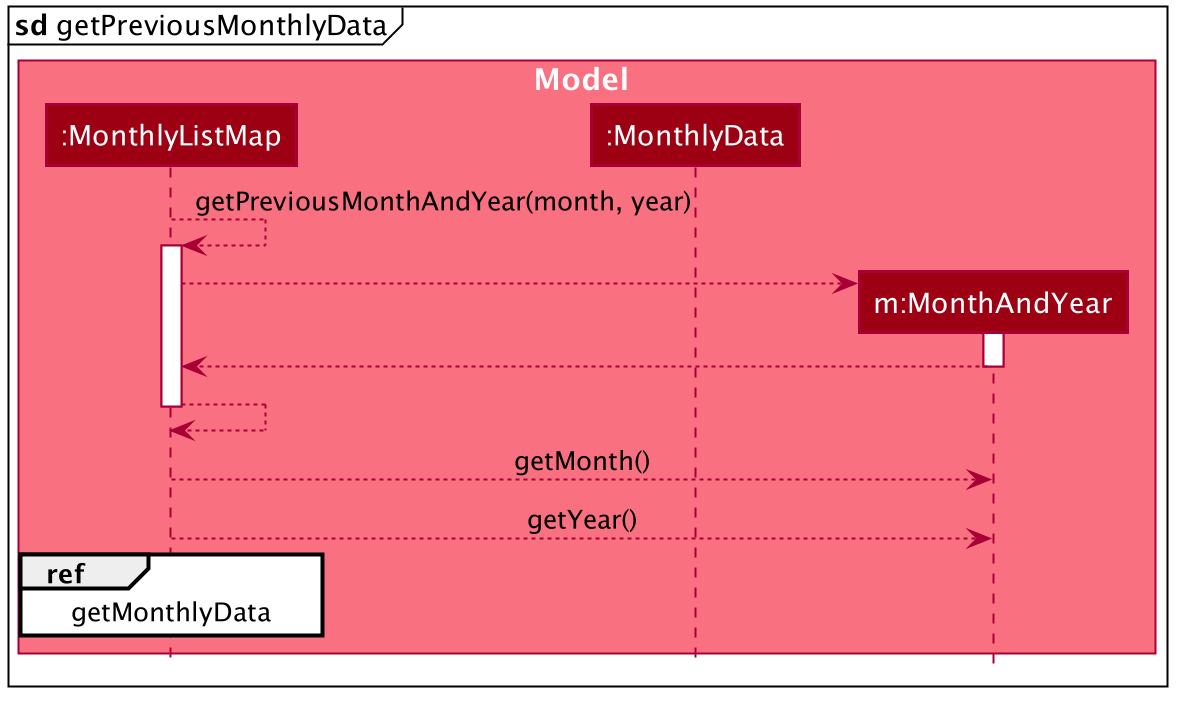

The diagram above was rendered by PlantUML. Its source (embedded in the PNG):
@startuml








skinparam BackgroundColor #FFFFFFF

skinparam Shadowing false

skinparam Class {
    FontColor #FFFFFF
    BorderThickness 1
    BorderColor #FFFFFF
    StereotypeFontColor #FFFFFF
    FontName Arial
}

skinparam Actor {
    BorderColor #000000
    Color #000000
    FontName Arial
}

skinparam Sequence {
    MessageAlign center
    BoxFontSize 15
    BoxPadding 0
    BoxFontColor #FFFFFF
    FontName Arial
}

skinparam Participant {
    FontColor #FFFFFFF
    Padding 20
}


skinparam ClassAttributeFontColor white
skinparam MinClassWidth 50
skinparam ParticipantPadding 10
skinparam Shadowing false
skinparam DefaultTextAlignment center
skinparam packageStyle Rectangle

hide footbox
hide members
hide circle

box Model #F97181
participant ":MonthlyListMap" as MonthlyListMap #9D0012
participant ":MonthlyData" as MonthlyData #9D0012
participant "m:MonthAndYear" as MonthAndYear #9D0012
end box


mainframe **sd** getPreviousMonthlyData

box

MonthlyListMap --> MonthlyListMap : getPreviousMonthAndYear(month, year)
activate MonthlyListMap

create MonthAndYear
MonthlyListMap --> MonthAndYear
activate MonthAndYear
MonthAndYear --> MonthlyListMap
deactivate MonthAndYear
MonthlyListMap --> MonthlyListMap
deactivate MonthlyListMap

MonthlyListMap --> MonthAndYear: getMonth()

MonthlyListMap --> MonthAndYear: getYear()

ref over MonthlyListMap: getMonthlyData

end box

@enduml